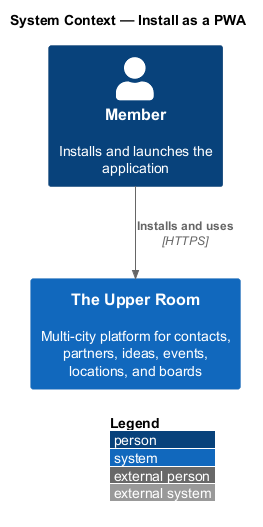

The diagram above was rendered by PlantUML. Its source (embedded in the PNG):
@startuml
!include <C4/C4_Context>
LAYOUT_WITH_LEGEND()
title System Context — Install as a PWA

Person(user, "Member", "Installs and launches the application")
System(trur, "The Upper Room", "Multi-city platform for contacts, partners, ideas, events, locations, and boards")

Rel(user, trur, "Installs and uses", "HTTPS")
@enduml